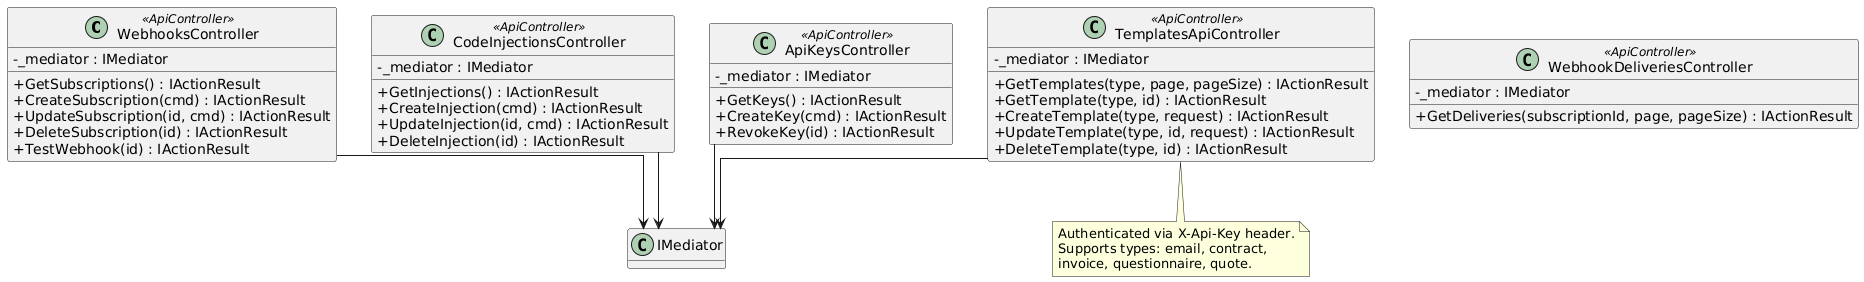

The diagram above was rendered by PlantUML. Its source (embedded in the PNG):
@startuml
skinparam classAttributeIconSize 0
skinparam linetype ortho
hide empty methods

class WebhooksController <<ApiController>> {
  -_mediator : IMediator
  +GetSubscriptions() : IActionResult
  +CreateSubscription(cmd) : IActionResult
  +UpdateSubscription(id, cmd) : IActionResult
  +DeleteSubscription(id) : IActionResult
  +TestWebhook(id) : IActionResult
}

class WebhookDeliveriesController <<ApiController>> {
  -_mediator : IMediator
  +GetDeliveries(subscriptionId, page, pageSize) : IActionResult
}

class CodeInjectionsController <<ApiController>> {
  -_mediator : IMediator
  +GetInjections() : IActionResult
  +CreateInjection(cmd) : IActionResult
  +UpdateInjection(id, cmd) : IActionResult
  +DeleteInjection(id) : IActionResult
}

class ApiKeysController <<ApiController>> {
  -_mediator : IMediator
  +GetKeys() : IActionResult
  +CreateKey(cmd) : IActionResult
  +RevokeKey(id) : IActionResult
}

class TemplatesApiController <<ApiController>> {
  -_mediator : IMediator
  +GetTemplates(type, page, pageSize) : IActionResult
  +GetTemplate(type, id) : IActionResult
  +CreateTemplate(type, request) : IActionResult
  +UpdateTemplate(type, id, request) : IActionResult
  +DeleteTemplate(type, id) : IActionResult
}

note bottom of TemplatesApiController
  Authenticated via X-Api-Key header.
  Supports types: email, contract,
  invoice, questionnaire, quote.
end note

WebhooksController --> "IMediator"
CodeInjectionsController --> "IMediator"
ApiKeysController --> "IMediator"
TemplatesApiController --> "IMediator"

@enduml